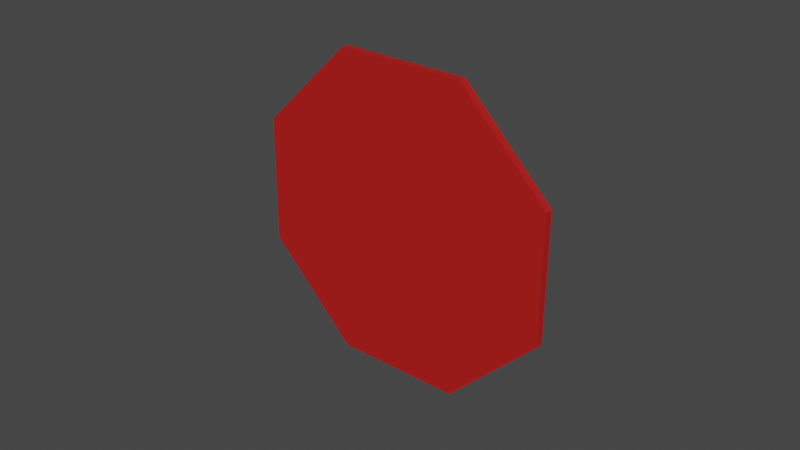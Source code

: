 # Source: stop_sign.blend  (saved by Blender 3.4.6; exported with 4.5.12 LTS)
import bpy
from mathutils import Matrix  # noqa: F401  (used for matrix-valued properties, if any)

bpy.ops.wm.read_factory_settings(use_empty=True)
scene = bpy.context.scene
scene.name = 'Scene'

# ---- collections
col_collection = bpy.data.collections.new('Collection'); scene.collection.children.link(col_collection)

# ---- materials (node trees are filled in below, after node groups)
mat_material_001 = bpy.data.materials.new('Material.001')
mat_material_001.use_transparent_shadow = False

# ---- material node trees
mat_material_001.use_nodes = True; mat_material_001.node_tree.nodes.clear()
_N = mat_material_001.node_tree.nodes; _L = mat_material_001.node_tree.links
n0 = _N.new('ShaderNodeBsdfPrincipled'); n0.name = 'Principled BSDF'; n0.location = (10, 300)
n0.distribution = 'GGX'
n0.subsurface_method = 'RANDOM_WALK_SKIN'
n0.inputs[0].default_value = (0.4869, 0.01096, 0.009505, 1.0)
n0.inputs[3].default_value = 1.45
n0.inputs[27].default_value = (0.0, 0.0, 0.0, 1.0)
n0.inputs[28].default_value = 1.0
n1 = _N.new('ShaderNodeOutputMaterial'); n1.name = 'Material Output'; n1.location = (300, 300)
_L.new(n0.outputs[0], n1.inputs[0])
n1.is_active_output = True

# ---- world
world_world = bpy.data.worlds.new('World'); scene.world = world_world
world_world.use_nodes = True; world_world.node_tree.nodes.clear()
_N = world_world.node_tree.nodes; _L = world_world.node_tree.links
n0 = _N.new('ShaderNodeOutputWorld'); n0.name = 'World Output'; n0.location = (300, 300)
n1 = _N.new('ShaderNodeBackground'); n1.name = 'Background'; n1.location = (10, 300)
n1.inputs[0].default_value = (0.05088, 0.05088, 0.05088, 1.0)
_L.new(n1.outputs[0], n0.inputs[0])
n0.is_active_output = True
world_world.color = (0.05088, 0.05088, 0.05088)
world_world.use_sun_shadow = False
world_world.sun_shadow_jitter_overblur = 0.0

# ---- meshes
me_cylinder = bpy.data.meshes.new('Cylinder')
me_cylinder.from_pydata([(7.635e-08, 1.0, 0.02315), (-7.635e-08, 1.0, -0.02315), (0.7071, 0.7071, 0.02315), (0.7071, 0.7071, -0.02315), (1.0, 1.521e-08, 0.02315), (1.0, -1.521e-08, -0.02315), (0.7071, -0.7071, 0.02315), (0.7071, -0.7071, -0.02315), (7.635e-08, -1.0, 0.02315), (-7.635e-08, -1.0, -0.02315), (-0.7071, -0.7071, 0.02315), (-0.7071, -0.7071, -0.02315), (-1.0, 1.521e-08, 0.02315), (-1.0, -1.521e-08, -0.02315), (-0.7071, 0.7071, 0.02315), (-0.7071, 0.7071, -0.02315)], [], [(0, 2, 3, 1), (2, 4, 5, 3), (4, 6, 7, 5), (6, 8, 9, 7), (8, 10, 11, 9), (10, 12, 13, 11), (3, 5, 7, 9, 11, 13, 15, 1), (12, 14, 15, 13), (14, 0, 1, 15), (0, 14, 12, 10, 8, 6, 4, 2)])
_uv = me_cylinder.uv_layers.new(name='UVMap')
_uv.uv.foreach_set('vector', [1.0, 0.5, 0.875, 0.5, 0.875, 1.0, 1.0, 1.0, 0.875, 0.5, 0.75, 0.5, 0.75, 1.0, 0.875, 1.0, 0.75, 0.5, 0.625, 0.5, 0.625, 1.0, 0.75, 1.0, 0.625, 0.5, 0.5, 0.5, 0.5, 1.0, 0.625, 1.0, 0.5, 0.5, 0.375, 0.5, 0.375, 1.0, 0.5, 1.0, 0.375, 0.5, 0.25, 0.5, 0.25, 1.0, 0.375, 1.0, 0.4197, 0.4197, 0.49, 0.25, 0.4197, 0.08029, 0.25, 0.01, 0.08029, 0.08029, 0.01, 0.25, 0.08029, 0.4197, 0.25, 0.49, 0.25, 0.5, 0.125, 0.5, 0.125, 1.0, 0.25, 1.0, 0.125, 0.5, 0.0, 0.5, 0.0, 1.0, 0.125, 1.0, 0.75, 0.49, 0.5803, 0.4197, 0.51, 0.25, 0.5803, 0.08029, 0.75, 0.01, 0.9197, 0.08029, 0.99, 0.25, 0.9197, 0.4197])
me_cylinder.materials.append(mat_material_001)
me_cylinder.update()

# ---- objects
ob_cylinder = bpy.data.objects.new('Cylinder', me_cylinder)

# ---- transforms, parenting, visibility, modifiers, constraints
ob_cylinder.location = (0.0, 0.0, 0.0)
ob_cylinder.rotation_euler = (-1.571, -6282.0, 2.384e-07)

# ---- collection membership
col_collection.objects.link(ob_cylinder)

# ---- scene / render settings (as saved in the file)
scene.frame_start = 1; scene.frame_end = 250; scene.frame_set(1)
scene.render.engine = 'BLENDER_EEVEE_NEXT'
scene.cycles.sampling_pattern = 'TABULATED_SOBOL'
scene.cycles.use_light_tree = False
scene.view_settings.view_transform = 'Filmic'
bpy.context.view_layer.update()

# ---- added for rendering (the .blend has no active camera and no usable light): camera, sun
cam_auto = bpy.data.cameras.new('AutoCamera')
cam_auto.lens = 50.0
cam_auto.sensor_width = 36.0
cam_auto.clip_end = 1000.0
ob_auto_camera = bpy.data.objects.new('AutoCamera', cam_auto)
scene.collection.objects.link(ob_auto_camera)
ob_auto_camera.location = (3.42031, -4.10437, 2.73624)
ob_auto_camera.rotation_euler = (1.09748, -7.21219e-08, 0.694738)
scene.camera = ob_auto_camera
light_auto_sun = bpy.data.lights.new('AutoSun', 'SUN')
light_auto_sun.energy = 3.0
light_auto_sun.angle = 0.0523599
ob_auto_sun = bpy.data.objects.new('AutoSun', light_auto_sun)
scene.collection.objects.link(ob_auto_sun)
ob_auto_sun.rotation_euler = (0.872665, 0.174533, 0.523599)
bpy.context.view_layer.update()
